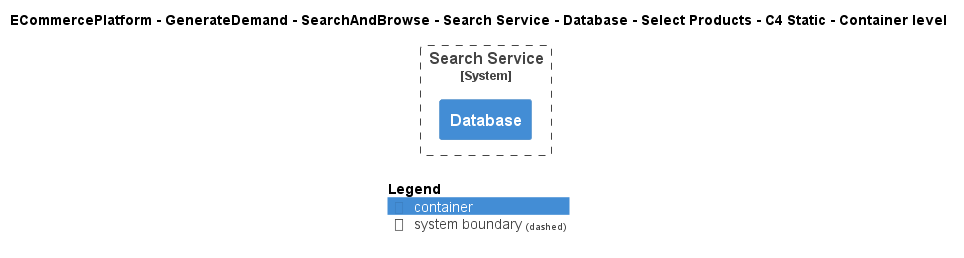

The diagram above was rendered by PlantUML. Its source (embedded in the PNG):
@startuml
!include ..\..\..\..\..\..\..\..\..\.c4s\C4_Container.puml

AddElementTag("c4interflow:lifecycle:new", $bgColor=green, $fontColor=#ffffff, $borderColor=green, $shadowing="False")
AddElementTag("c4interflow:lifecycle:changed", $bgColor=orange, $fontColor=#ffffff, $borderColor=orange, $shadowing="False")
AddElementTag("c4interflow:lifecycle:removed", $bgColor=red, $fontColor=#ffffff, $borderColor=red, $shadowing="False")

AddRelTag("c4interflow:lifecycle:new", $textColor=green, $lineColor=green)
AddRelTag("c4interflow:lifecycle:changed", $textColor=orange, $lineColor=orange)
AddRelTag("c4interflow:lifecycle:removed", $textColor=red, $lineColor=red)

SHOW_PERSON_PORTRAIT()
LAYOUT_TOP_DOWN()

skinparam linetype polyline

title ECommercePlatform - GenerateDemand - SearchAndBrowse - Search Service - Database - Select Products - C4 Static - Container level


System_Boundary(ECommercePlatform.GenerateDemand.SearchAndBrowse.SoftwareSystems.SearchService, "Search Service") {
    Container(ECommercePlatform.GenerateDemand.SearchAndBrowse.SoftwareSystems.SearchService.Containers.Database, "Database", "", "")
}



SHOW_LEGEND()
@enduml